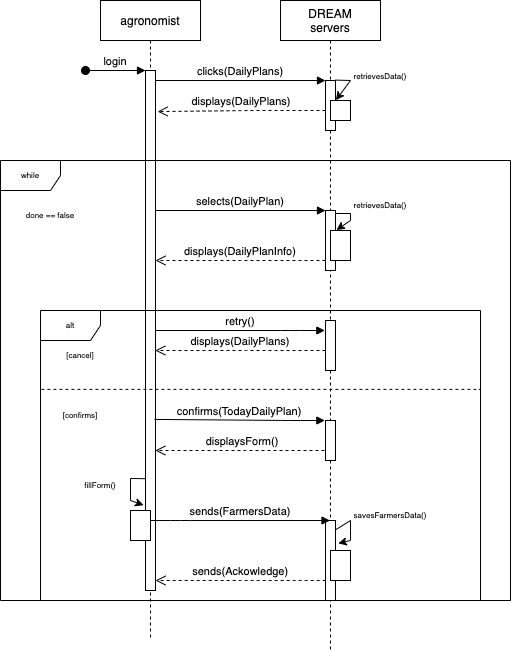

The diagram above was exported from draw.io. Its source (the exported page's mxGraphModel, read from the mxfile embedded in the PNG):
<mxGraphModel dx="946" dy="534" grid="1" gridSize="10" guides="1" tooltips="1" connect="1" arrows="1" fold="1" page="1" pageScale="1" pageWidth="850" pageHeight="1100" math="0" shadow="0">
  <root>
    <mxCell id="0" />
    <mxCell id="1" parent="0" />
    <mxCell id="3nuBFxr9cyL0pnOWT2aG-1" value="agronomist" style="shape=umlLifeline;perimeter=lifelinePerimeter;container=1;collapsible=0;recursiveResize=0;rounded=0;shadow=0;strokeWidth=1;" parent="1" vertex="1">
      <mxGeometry x="120" y="80" width="100" height="640" as="geometry" />
    </mxCell>
    <mxCell id="3nuBFxr9cyL0pnOWT2aG-2" value="" style="points=[];perimeter=orthogonalPerimeter;rounded=0;shadow=0;strokeWidth=1;" parent="3nuBFxr9cyL0pnOWT2aG-1" vertex="1">
      <mxGeometry x="45" y="70" width="10" height="520" as="geometry" />
    </mxCell>
    <mxCell id="3nuBFxr9cyL0pnOWT2aG-3" value="login" style="verticalAlign=bottom;startArrow=oval;endArrow=block;startSize=8;shadow=0;strokeWidth=1;" parent="3nuBFxr9cyL0pnOWT2aG-1" target="3nuBFxr9cyL0pnOWT2aG-2" edge="1">
      <mxGeometry relative="1" as="geometry">
        <mxPoint x="-15" y="70" as="sourcePoint" />
      </mxGeometry>
    </mxCell>
    <mxCell id="2RLirXhzm0ezS5bCq7MV-18" value="" style="endArrow=classic;html=1;rounded=0;fontSize=8;exitX=0.016;exitY=0.785;exitDx=0;exitDy=0;exitPerimeter=0;entryX=-0.195;entryY=0.836;entryDx=0;entryDy=0;entryPerimeter=0;" parent="3nuBFxr9cyL0pnOWT2aG-1" source="3nuBFxr9cyL0pnOWT2aG-2" target="3nuBFxr9cyL0pnOWT2aG-2" edge="1">
      <mxGeometry width="50" height="50" relative="1" as="geometry">
        <mxPoint x="120" y="530" as="sourcePoint" />
        <mxPoint x="170" y="480" as="targetPoint" />
        <Array as="points">
          <mxPoint x="30" y="478" />
          <mxPoint x="30" y="500" />
        </Array>
      </mxGeometry>
    </mxCell>
    <mxCell id="2RLirXhzm0ezS5bCq7MV-19" value="fillForm()" style="text;html=1;strokeColor=none;fillColor=none;align=center;verticalAlign=middle;whiteSpace=wrap;rounded=0;fontSize=8;" parent="3nuBFxr9cyL0pnOWT2aG-1" vertex="1">
      <mxGeometry x="-30" y="470" width="60" height="30" as="geometry" />
    </mxCell>
    <mxCell id="2RLirXhzm0ezS5bCq7MV-20" value="" style="points=[];perimeter=orthogonalPerimeter;rounded=0;shadow=0;strokeWidth=1;" parent="3nuBFxr9cyL0pnOWT2aG-1" vertex="1">
      <mxGeometry x="30" y="510" width="20" height="30" as="geometry" />
    </mxCell>
    <mxCell id="3nuBFxr9cyL0pnOWT2aG-5" value="DREAM &#10;servers" style="shape=umlLifeline;perimeter=lifelinePerimeter;container=1;collapsible=0;recursiveResize=0;rounded=0;shadow=0;strokeWidth=1;" parent="1" vertex="1">
      <mxGeometry x="300" y="80" width="100" height="650" as="geometry" />
    </mxCell>
    <mxCell id="3nuBFxr9cyL0pnOWT2aG-6" value="" style="points=[];perimeter=orthogonalPerimeter;rounded=0;shadow=0;strokeWidth=1;" parent="3nuBFxr9cyL0pnOWT2aG-5" vertex="1">
      <mxGeometry x="45" y="80" width="10" height="50" as="geometry" />
    </mxCell>
    <mxCell id="2RLirXhzm0ezS5bCq7MV-1" value="" style="points=[];perimeter=orthogonalPerimeter;rounded=0;shadow=0;strokeWidth=1;" parent="3nuBFxr9cyL0pnOWT2aG-5" vertex="1">
      <mxGeometry x="50" y="100" width="20" height="20" as="geometry" />
    </mxCell>
    <mxCell id="2RLirXhzm0ezS5bCq7MV-2" value="" style="endArrow=classic;html=1;rounded=0;exitX=1;exitY=-0.008;exitDx=0;exitDy=0;exitPerimeter=0;entryX=0.27;entryY=-0.016;entryDx=0;entryDy=0;entryPerimeter=0;" parent="3nuBFxr9cyL0pnOWT2aG-5" source="3nuBFxr9cyL0pnOWT2aG-6" target="2RLirXhzm0ezS5bCq7MV-1" edge="1">
      <mxGeometry width="50" height="50" relative="1" as="geometry">
        <mxPoint x="10" y="110" as="sourcePoint" />
        <mxPoint x="60" y="60" as="targetPoint" />
        <Array as="points">
          <mxPoint x="70" y="80" />
        </Array>
      </mxGeometry>
    </mxCell>
    <mxCell id="2RLirXhzm0ezS5bCq7MV-3" value="&lt;font style=&quot;font-size: 8px&quot;&gt;retrievesData()&lt;/font&gt;" style="text;html=1;strokeColor=none;fillColor=none;align=center;verticalAlign=middle;whiteSpace=wrap;rounded=0;" parent="3nuBFxr9cyL0pnOWT2aG-5" vertex="1">
      <mxGeometry x="70" y="60" width="60" height="30" as="geometry" />
    </mxCell>
    <mxCell id="2RLirXhzm0ezS5bCq7MV-4" value="selects(DailyPlan)" style="verticalAlign=bottom;endArrow=block;entryX=0;entryY=0;shadow=0;strokeWidth=1;" parent="3nuBFxr9cyL0pnOWT2aG-5" edge="1">
      <mxGeometry relative="1" as="geometry">
        <mxPoint x="-125" y="210" as="sourcePoint" />
        <mxPoint x="45" y="210" as="targetPoint" />
      </mxGeometry>
    </mxCell>
    <mxCell id="2RLirXhzm0ezS5bCq7MV-5" value="" style="points=[];perimeter=orthogonalPerimeter;rounded=0;shadow=0;strokeWidth=1;" parent="3nuBFxr9cyL0pnOWT2aG-5" vertex="1">
      <mxGeometry x="45" y="210" width="10" height="60" as="geometry" />
    </mxCell>
    <mxCell id="2RLirXhzm0ezS5bCq7MV-6" value="" style="points=[];perimeter=orthogonalPerimeter;rounded=0;shadow=0;strokeWidth=1;" parent="3nuBFxr9cyL0pnOWT2aG-5" vertex="1">
      <mxGeometry x="50" y="230" width="20" height="30" as="geometry" />
    </mxCell>
    <mxCell id="2RLirXhzm0ezS5bCq7MV-7" value="" style="endArrow=classic;html=1;rounded=0;fontSize=8;exitX=1.009;exitY=0.05;exitDx=0;exitDy=0;exitPerimeter=0;entryX=0.298;entryY=-0.016;entryDx=0;entryDy=0;entryPerimeter=0;" parent="3nuBFxr9cyL0pnOWT2aG-5" source="2RLirXhzm0ezS5bCq7MV-5" target="2RLirXhzm0ezS5bCq7MV-6" edge="1">
      <mxGeometry width="50" height="50" relative="1" as="geometry">
        <mxPoint x="-10" y="300" as="sourcePoint" />
        <mxPoint x="40" y="250" as="targetPoint" />
        <Array as="points">
          <mxPoint x="70" y="213" />
          <mxPoint x="70" y="220" />
        </Array>
      </mxGeometry>
    </mxCell>
    <mxCell id="2RLirXhzm0ezS5bCq7MV-8" value="retrievesData()" style="text;html=1;strokeColor=none;fillColor=none;align=center;verticalAlign=middle;whiteSpace=wrap;rounded=0;fontSize=8;" parent="3nuBFxr9cyL0pnOWT2aG-5" vertex="1">
      <mxGeometry x="70" y="190" width="60" height="30" as="geometry" />
    </mxCell>
    <mxCell id="2RLirXhzm0ezS5bCq7MV-12" value="" style="points=[];perimeter=orthogonalPerimeter;rounded=0;shadow=0;strokeWidth=1;" parent="3nuBFxr9cyL0pnOWT2aG-5" vertex="1">
      <mxGeometry x="45" y="320" width="10" height="50" as="geometry" />
    </mxCell>
    <mxCell id="2RLirXhzm0ezS5bCq7MV-11" value="displays(DailyPlans)" style="verticalAlign=bottom;endArrow=open;dashed=1;endSize=8;shadow=0;strokeWidth=1;" parent="3nuBFxr9cyL0pnOWT2aG-5" source="2RLirXhzm0ezS5bCq7MV-12" edge="1">
      <mxGeometry relative="1" as="geometry">
        <mxPoint x="-125.16666666666663" y="350" as="targetPoint" />
        <mxPoint x="50" y="350" as="sourcePoint" />
        <Array as="points">
          <mxPoint x="25" y="350" />
          <mxPoint x="-25" y="350" />
        </Array>
      </mxGeometry>
    </mxCell>
    <mxCell id="2RLirXhzm0ezS5bCq7MV-14" value="displaysForm()" style="verticalAlign=bottom;endArrow=open;dashed=1;endSize=8;shadow=0;strokeWidth=1;" parent="3nuBFxr9cyL0pnOWT2aG-5" edge="1">
      <mxGeometry relative="1" as="geometry">
        <mxPoint x="-125.16666666666663" y="450" as="targetPoint" />
        <mxPoint x="50" y="450" as="sourcePoint" />
        <Array as="points">
          <mxPoint x="25" y="450" />
          <mxPoint x="-25" y="450" />
        </Array>
      </mxGeometry>
    </mxCell>
    <mxCell id="2RLirXhzm0ezS5bCq7MV-15" value="" style="points=[];perimeter=orthogonalPerimeter;rounded=0;shadow=0;strokeWidth=1;" parent="3nuBFxr9cyL0pnOWT2aG-5" vertex="1">
      <mxGeometry x="45" y="420" width="10" height="40" as="geometry" />
    </mxCell>
    <mxCell id="2RLirXhzm0ezS5bCq7MV-21" value="" style="points=[];perimeter=orthogonalPerimeter;rounded=0;shadow=0;strokeWidth=1;" parent="3nuBFxr9cyL0pnOWT2aG-5" vertex="1">
      <mxGeometry x="45" y="520" width="10" height="80" as="geometry" />
    </mxCell>
    <mxCell id="2RLirXhzm0ezS5bCq7MV-22" value="" style="endArrow=classic;html=1;rounded=0;fontSize=8;exitX=0.963;exitY=0.12;exitDx=0;exitDy=0;exitPerimeter=0;entryX=1.275;entryY=0.286;entryDx=0;entryDy=0;entryPerimeter=0;" parent="3nuBFxr9cyL0pnOWT2aG-5" source="2RLirXhzm0ezS5bCq7MV-21" target="2RLirXhzm0ezS5bCq7MV-21" edge="1">
      <mxGeometry width="50" height="50" relative="1" as="geometry">
        <mxPoint x="-60" y="530" as="sourcePoint" />
        <mxPoint x="-10" y="480" as="targetPoint" />
        <Array as="points">
          <mxPoint x="70" y="520" />
          <mxPoint x="70" y="530" />
          <mxPoint x="70" y="540" />
        </Array>
      </mxGeometry>
    </mxCell>
    <mxCell id="2RLirXhzm0ezS5bCq7MV-24" value="" style="points=[];perimeter=orthogonalPerimeter;rounded=0;shadow=0;strokeWidth=1;" parent="3nuBFxr9cyL0pnOWT2aG-5" vertex="1">
      <mxGeometry x="50" y="550" width="20" height="30" as="geometry" />
    </mxCell>
    <mxCell id="3nuBFxr9cyL0pnOWT2aG-8" value="clicks(DailyPlans)" style="verticalAlign=bottom;endArrow=block;entryX=0;entryY=0;shadow=0;strokeWidth=1;" parent="1" source="3nuBFxr9cyL0pnOWT2aG-2" target="3nuBFxr9cyL0pnOWT2aG-6" edge="1">
      <mxGeometry relative="1" as="geometry">
        <mxPoint x="275" y="160" as="sourcePoint" />
      </mxGeometry>
    </mxCell>
    <mxCell id="3nuBFxr9cyL0pnOWT2aG-10" value="displays(DailyPlans)" style="verticalAlign=bottom;endArrow=open;dashed=1;endSize=8;shadow=0;strokeWidth=1;entryX=1.212;entryY=0.079;entryDx=0;entryDy=0;entryPerimeter=0;" parent="1" source="3nuBFxr9cyL0pnOWT2aG-6" target="3nuBFxr9cyL0pnOWT2aG-2" edge="1">
      <mxGeometry relative="1" as="geometry">
        <mxPoint x="180" y="190" as="targetPoint" />
        <mxPoint x="240" y="257" as="sourcePoint" />
        <Array as="points">
          <mxPoint x="320" y="190" />
          <mxPoint x="270" y="190" />
        </Array>
      </mxGeometry>
    </mxCell>
    <mxCell id="2RLirXhzm0ezS5bCq7MV-9" value="displays(DailyPlanInfo)" style="verticalAlign=bottom;endArrow=open;dashed=1;endSize=8;shadow=0;strokeWidth=1;" parent="1" target="3nuBFxr9cyL0pnOWT2aG-2" edge="1">
      <mxGeometry relative="1" as="geometry">
        <mxPoint x="180" y="340" as="targetPoint" />
        <mxPoint x="344.93" y="340" as="sourcePoint" />
        <Array as="points">
          <mxPoint x="319.93" y="340" />
          <mxPoint x="269.93" y="340" />
        </Array>
      </mxGeometry>
    </mxCell>
    <mxCell id="2RLirXhzm0ezS5bCq7MV-13" value="confirms(TodayDailyPlan)" style="verticalAlign=bottom;endArrow=block;entryX=-0.067;entryY=0.2;shadow=0;strokeWidth=1;entryDx=0;entryDy=0;entryPerimeter=0;exitX=0.9;exitY=0.671;exitDx=0;exitDy=0;exitPerimeter=0;" parent="1" source="3nuBFxr9cyL0pnOWT2aG-2" edge="1">
      <mxGeometry relative="1" as="geometry">
        <mxPoint x="180" y="500" as="sourcePoint" />
        <mxPoint x="344.33000000000004" y="500" as="targetPoint" />
        <Array as="points">
          <mxPoint x="310" y="500" />
        </Array>
      </mxGeometry>
    </mxCell>
    <mxCell id="2RLirXhzm0ezS5bCq7MV-17" value="sends(FarmersData)" style="verticalAlign=bottom;endArrow=block;shadow=0;strokeWidth=1;" parent="1" source="2RLirXhzm0ezS5bCq7MV-20" target="3nuBFxr9cyL0pnOWT2aG-5" edge="1">
      <mxGeometry relative="1" as="geometry">
        <mxPoint x="180" y="590" as="sourcePoint" />
        <mxPoint x="344.33000000000004" y="590" as="targetPoint" />
        <Array as="points">
          <mxPoint x="200" y="600" />
        </Array>
      </mxGeometry>
    </mxCell>
    <mxCell id="2RLirXhzm0ezS5bCq7MV-23" value="savesFarmersData()" style="text;html=1;strokeColor=none;fillColor=none;align=center;verticalAlign=middle;whiteSpace=wrap;rounded=0;fontSize=8;" parent="1" vertex="1">
      <mxGeometry x="380" y="580" width="60" height="30" as="geometry" />
    </mxCell>
    <mxCell id="2RLirXhzm0ezS5bCq7MV-25" value="sends(Ackowledge)" style="verticalAlign=bottom;endArrow=open;dashed=1;endSize=8;shadow=0;strokeWidth=1;" parent="1" target="3nuBFxr9cyL0pnOWT2aG-2" edge="1">
      <mxGeometry relative="1" as="geometry">
        <mxPoint x="170.00333333333336" y="660" as="targetPoint" />
        <mxPoint x="345.17" y="660" as="sourcePoint" />
        <Array as="points">
          <mxPoint x="320.17" y="660" />
          <mxPoint x="270.17" y="660" />
        </Array>
      </mxGeometry>
    </mxCell>
    <mxCell id="2RLirXhzm0ezS5bCq7MV-10" value="retry()" style="verticalAlign=bottom;endArrow=block;entryX=-0.067;entryY=0.2;shadow=0;strokeWidth=1;entryDx=0;entryDy=0;entryPerimeter=0;" parent="1" source="3nuBFxr9cyL0pnOWT2aG-2" target="2RLirXhzm0ezS5bCq7MV-12" edge="1">
      <mxGeometry relative="1" as="geometry">
        <mxPoint x="180" y="410" as="sourcePoint" />
        <mxPoint x="350" y="410" as="targetPoint" />
        <Array as="points">
          <mxPoint x="310" y="410" />
        </Array>
      </mxGeometry>
    </mxCell>
    <mxCell id="2RLirXhzm0ezS5bCq7MV-27" value="while" style="shape=umlFrame;whiteSpace=wrap;html=1;fontSize=8;" parent="1" vertex="1">
      <mxGeometry x="20" y="240" width="510" height="440" as="geometry" />
    </mxCell>
    <mxCell id="2RLirXhzm0ezS5bCq7MV-29" value="alt" style="shape=umlFrame;whiteSpace=wrap;html=1;fontSize=8;" parent="1" vertex="1">
      <mxGeometry x="60" y="390" width="440" height="290" as="geometry" />
    </mxCell>
    <mxCell id="2RLirXhzm0ezS5bCq7MV-30" value="" style="endArrow=none;dashed=1;html=1;rounded=0;fontSize=8;exitX=0.002;exitY=0.272;exitDx=0;exitDy=0;exitPerimeter=0;entryX=1;entryY=0.272;entryDx=0;entryDy=0;entryPerimeter=0;" parent="1" source="2RLirXhzm0ezS5bCq7MV-29" target="2RLirXhzm0ezS5bCq7MV-29" edge="1">
      <mxGeometry width="50" height="50" relative="1" as="geometry">
        <mxPoint x="120" y="500" as="sourcePoint" />
        <mxPoint x="170" y="450" as="targetPoint" />
      </mxGeometry>
    </mxCell>
    <mxCell id="2RLirXhzm0ezS5bCq7MV-31" value="[cancel]" style="text;html=1;strokeColor=none;fillColor=none;align=center;verticalAlign=middle;whiteSpace=wrap;rounded=0;fontSize=8;" parent="1" vertex="1">
      <mxGeometry x="70" y="420" width="60" height="30" as="geometry" />
    </mxCell>
    <mxCell id="2RLirXhzm0ezS5bCq7MV-32" value="[confirms]" style="text;html=1;strokeColor=none;fillColor=none;align=center;verticalAlign=middle;whiteSpace=wrap;rounded=0;fontSize=8;" parent="1" vertex="1">
      <mxGeometry x="70" y="480" width="60" height="30" as="geometry" />
    </mxCell>
    <mxCell id="2RLirXhzm0ezS5bCq7MV-33" value="done == false" style="text;html=1;strokeColor=none;fillColor=none;align=center;verticalAlign=middle;whiteSpace=wrap;rounded=0;fontSize=8;" parent="1" vertex="1">
      <mxGeometry x="40" y="280" width="60" height="30" as="geometry" />
    </mxCell>
  </root>
</mxGraphModel>